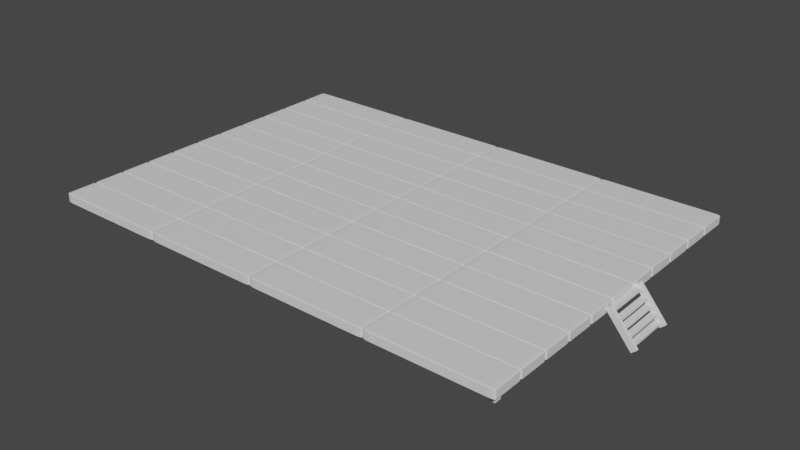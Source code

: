 # Source: WoodenPlanks.blend  (saved by Blender 3.3.6; exported with 4.5.12 LTS)
import bpy
from mathutils import Matrix  # noqa: F401  (used for matrix-valued properties, if any)

bpy.ops.wm.read_factory_settings(use_empty=True)
scene = bpy.context.scene
scene.name = 'Scene'

# ---- collections
col_collection = bpy.data.collections.new('Collection'); scene.collection.children.link(col_collection)
col_stairs = bpy.data.collections.new('stairs'); scene.collection.children.link(col_stairs)

# ---- materials (node trees are filled in below, after node groups)
mat_material = bpy.data.materials.new('Material')
mat_material.alpha_threshold = 0.0
mat_material.use_transparent_shadow = False
mat_material.roughness = 0.5
mat_material.line_color = (0.0, 0.0, 0.0, 1.0)

# ---- material node trees
mat_material.use_nodes = True; mat_material.node_tree.nodes.clear()
_N = mat_material.node_tree.nodes; _L = mat_material.node_tree.links
n0 = _N.new('ShaderNodeOutputMaterial'); n0.name = 'Material Output'; n0.location = (300, 300)
n1 = _N.new('ShaderNodeBsdfPrincipled'); n1.name = 'Principled BSDF'; n1.location = (10, 300)
n1.distribution = 'GGX'
n1.subsurface_method = 'RANDOM_WALK_SKIN'
n1.inputs[3].default_value = 1.45
n1.inputs[27].default_value = (0.0, 0.0, 0.0, 1.0)
n1.inputs[28].default_value = 1.0
_L.new(n1.outputs[0], n0.inputs[0])
n0.is_active_output = True

# ---- world
world_world = bpy.data.worlds.new('World'); scene.world = world_world
world_world.use_nodes = True; world_world.node_tree.nodes.clear()
_N = world_world.node_tree.nodes; _L = world_world.node_tree.links
n0 = _N.new('ShaderNodeOutputWorld'); n0.name = 'World Output'; n0.location = (300, 300)
n1 = _N.new('ShaderNodeBackground'); n1.name = 'Background'; n1.location = (10, 300)
n1.inputs[0].default_value = (0.05088, 0.05088, 0.05088, 1.0)
_L.new(n1.outputs[0], n0.inputs[0])
n0.is_active_output = True
world_world.color = (0.05088, 0.05088, 0.05088)
world_world.use_sun_shadow = False
world_world.sun_shadow_jitter_overblur = 0.0

# ---- meshes
me_cube = bpy.data.meshes.new('Cube')
me_cube.from_pydata([(1.0, 1.0, 1.0), (1.0, 1.0, -1.0), (1.0, -1.0, 1.0), (1.0, -1.0, -1.0), (-1.0, 1.0, 1.0), (-1.0, 1.0, -1.0), (-1.0, -1.0, 1.0), (-1.0, -1.0, -1.0)], [], [(0, 4, 6, 2), (3, 2, 6, 7), (7, 6, 4, 5), (5, 1, 3, 7), (1, 0, 2, 3), (5, 4, 0, 1)])
_uv = me_cube.uv_layers.new(name='UVMap')
_uv.uv.foreach_set('vector', [0.625, 0.5, 0.875, 0.5, 0.875, 0.75, 0.625, 0.75, 0.375, 0.75, 0.625, 0.75, 0.625, 1.0, 0.375, 1.0, 0.375, 0.0, 0.625, 0.0, 0.625, 0.25, 0.375, 0.25, 0.125, 0.5, 0.375, 0.5, 0.375, 0.75, 0.125, 0.75, 0.375, 0.5, 0.625, 0.5, 0.625, 0.75, 0.375, 0.75, 0.375, 0.25, 0.625, 0.25, 0.625, 0.5, 0.375, 0.5])
me_cube.materials.append(mat_material)
me_cube.use_mirror_vertex_groups = False
me_cube.update()
me_cube_008 = bpy.data.meshes.new('Cube.008')
me_cube_008.from_pydata([(-1.0, -1.0, -1.0), (-1.0, -1.0, 1.0), (-1.0, 1.0, -1.0), (-1.0, 1.0, 1.0), (1.0, -1.0, -1.0), (1.0, -1.0, 1.0), (1.0, 1.0, -1.0), (1.0, 1.0, 1.0)], [], [(0, 1, 3, 2), (2, 3, 7, 6), (6, 7, 5, 4), (4, 5, 1, 0), (2, 6, 4, 0), (7, 3, 1, 5)])
_uv = me_cube_008.uv_layers.new(name='UVMap')
_uv.uv.foreach_set('vector', [0.375, 0.0, 0.625, 0.0, 0.625, 0.25, 0.375, 0.25, 0.375, 0.25, 0.625, 0.25, 0.625, 0.5, 0.375, 0.5, 0.375, 0.5, 0.625, 0.5, 0.625, 0.75, 0.375, 0.75, 0.375, 0.75, 0.625, 0.75, 0.625, 1.0, 0.375, 1.0, 0.125, 0.5, 0.375, 0.5, 0.375, 0.75, 0.125, 0.75, 0.625, 0.5, 0.875, 0.5, 0.875, 0.75, 0.625, 0.75])
me_cube_008.update()
me_cube_009 = bpy.data.meshes.new('Cube.009')
me_cube_009.from_pydata([(-1.0, -1.0, -1.0), (-1.0, -1.0, 1.0), (-1.0, 1.0, -1.0), (-1.0, 1.0, 1.0), (1.0, -1.0, -1.0), (1.0, -1.0, 1.0), (1.0, 1.0, -1.0), (1.0, 1.0, 1.0)], [], [(0, 1, 3, 2), (2, 3, 7, 6), (6, 7, 5, 4), (4, 5, 1, 0), (2, 6, 4, 0), (7, 3, 1, 5)])
_uv = me_cube_009.uv_layers.new(name='UVMap')
_uv.uv.foreach_set('vector', [0.375, 0.0, 0.625, 0.0, 0.625, 0.25, 0.375, 0.25, 0.375, 0.25, 0.625, 0.25, 0.625, 0.5, 0.375, 0.5, 0.375, 0.5, 0.625, 0.5, 0.625, 0.75, 0.375, 0.75, 0.375, 0.75, 0.625, 0.75, 0.625, 1.0, 0.375, 1.0, 0.125, 0.5, 0.375, 0.5, 0.375, 0.75, 0.125, 0.75, 0.625, 0.5, 0.875, 0.5, 0.875, 0.75, 0.625, 0.75])
me_cube_009.update()
me_cube_010 = bpy.data.meshes.new('Cube.010')
me_cube_010.from_pydata([(-1.0, -1.0, -1.0), (-1.0, -1.0, 1.0), (-1.0, 1.0, -1.0), (-1.0, 1.0, 1.0), (1.0, -1.0, -1.0), (1.0, -1.0, 1.0), (1.0, 1.0, -1.0), (1.0, 1.0, 1.0)], [], [(0, 1, 3, 2), (2, 3, 7, 6), (6, 7, 5, 4), (4, 5, 1, 0), (2, 6, 4, 0), (7, 3, 1, 5)])
_uv = me_cube_010.uv_layers.new(name='UVMap')
_uv.uv.foreach_set('vector', [0.375, 0.0, 0.625, 0.0, 0.625, 0.25, 0.375, 0.25, 0.375, 0.25, 0.625, 0.25, 0.625, 0.5, 0.375, 0.5, 0.375, 0.5, 0.625, 0.5, 0.625, 0.75, 0.375, 0.75, 0.375, 0.75, 0.625, 0.75, 0.625, 1.0, 0.375, 1.0, 0.125, 0.5, 0.375, 0.5, 0.375, 0.75, 0.125, 0.75, 0.625, 0.5, 0.875, 0.5, 0.875, 0.75, 0.625, 0.75])
me_cube_010.update()
me_cube_011 = bpy.data.meshes.new('Cube.011')
me_cube_011.from_pydata([(-1.0, -1.0, -1.0), (-1.0, -1.0, 1.0), (-1.0, 1.0, -1.0), (-1.0, 1.0, 1.0), (1.0, -1.0, -1.0), (1.0, -1.0, 1.0), (1.0, 1.0, -1.0), (1.0, 1.0, 1.0)], [], [(0, 1, 3, 2), (2, 3, 7, 6), (6, 7, 5, 4), (4, 5, 1, 0), (2, 6, 4, 0), (7, 3, 1, 5)])
_uv = me_cube_011.uv_layers.new(name='UVMap')
_uv.uv.foreach_set('vector', [0.375, 0.0, 0.625, 0.0, 0.625, 0.25, 0.375, 0.25, 0.375, 0.25, 0.625, 0.25, 0.625, 0.5, 0.375, 0.5, 0.375, 0.5, 0.625, 0.5, 0.625, 0.75, 0.375, 0.75, 0.375, 0.75, 0.625, 0.75, 0.625, 1.0, 0.375, 1.0, 0.125, 0.5, 0.375, 0.5, 0.375, 0.75, 0.125, 0.75, 0.625, 0.5, 0.875, 0.5, 0.875, 0.75, 0.625, 0.75])
me_cube_011.update()
me_cube_012 = bpy.data.meshes.new('Cube.012')
me_cube_012.from_pydata([(-1.0, -1.0, -1.0), (-1.0, -1.0, 1.0), (-1.0, 1.0, -1.0), (-1.0, 1.0, 1.0), (1.0, -1.0, -1.0), (1.0, -1.0, 1.0), (1.0, 1.0, -1.0), (1.0, 1.0, 1.0)], [], [(0, 1, 3, 2), (2, 3, 7, 6), (6, 7, 5, 4), (4, 5, 1, 0), (2, 6, 4, 0), (7, 3, 1, 5)])
_uv = me_cube_012.uv_layers.new(name='UVMap')
_uv.uv.foreach_set('vector', [0.375, 0.0, 0.625, 0.0, 0.625, 0.25, 0.375, 0.25, 0.375, 0.25, 0.625, 0.25, 0.625, 0.5, 0.375, 0.5, 0.375, 0.5, 0.625, 0.5, 0.625, 0.75, 0.375, 0.75, 0.375, 0.75, 0.625, 0.75, 0.625, 1.0, 0.375, 1.0, 0.125, 0.5, 0.375, 0.5, 0.375, 0.75, 0.125, 0.75, 0.625, 0.5, 0.875, 0.5, 0.875, 0.75, 0.625, 0.75])
me_cube_012.update()
me_cube_013 = bpy.data.meshes.new('Cube.013')
me_cube_013.from_pydata([(-1.0, -1.0, -1.0), (-1.0, -1.0, 1.0), (-1.0, 1.0, -1.0), (-1.0, 1.0, 1.0), (1.0, -1.0, -1.0), (1.0, -1.0, 1.0), (1.0, 1.0, -1.0), (1.0, 1.0, 1.0)], [], [(0, 1, 3, 2), (2, 3, 7, 6), (6, 7, 5, 4), (4, 5, 1, 0), (2, 6, 4, 0), (7, 3, 1, 5)])
_uv = me_cube_013.uv_layers.new(name='UVMap')
_uv.uv.foreach_set('vector', [0.375, 0.0, 0.625, 0.0, 0.625, 0.25, 0.375, 0.25, 0.375, 0.25, 0.625, 0.25, 0.625, 0.5, 0.375, 0.5, 0.375, 0.5, 0.625, 0.5, 0.625, 0.75, 0.375, 0.75, 0.375, 0.75, 0.625, 0.75, 0.625, 1.0, 0.375, 1.0, 0.125, 0.5, 0.375, 0.5, 0.375, 0.75, 0.125, 0.75, 0.625, 0.5, 0.875, 0.5, 0.875, 0.75, 0.625, 0.75])
me_cube_013.update()
me_cube_014 = bpy.data.meshes.new('Cube.014')
me_cube_014.from_pydata([(-1.0, -1.0, -1.0), (-1.0, -1.0, 1.0), (-1.0, 1.0, -1.0), (-1.0, 1.0, 1.0), (1.0, -1.0, -1.0), (1.0, -1.0, 1.0), (1.0, 1.0, -1.0), (1.0, 1.0, 1.0)], [], [(0, 1, 3, 2), (2, 3, 7, 6), (6, 7, 5, 4), (4, 5, 1, 0), (2, 6, 4, 0), (7, 3, 1, 5)])
_uv = me_cube_014.uv_layers.new(name='UVMap')
_uv.uv.foreach_set('vector', [0.375, 0.0, 0.625, 0.0, 0.625, 0.25, 0.375, 0.25, 0.375, 0.25, 0.625, 0.25, 0.625, 0.5, 0.375, 0.5, 0.375, 0.5, 0.625, 0.5, 0.625, 0.75, 0.375, 0.75, 0.375, 0.75, 0.625, 0.75, 0.625, 1.0, 0.375, 1.0, 0.125, 0.5, 0.375, 0.5, 0.375, 0.75, 0.125, 0.75, 0.625, 0.5, 0.875, 0.5, 0.875, 0.75, 0.625, 0.75])
me_cube_014.update()
me_cube_015 = bpy.data.meshes.new('Cube.015')
me_cube_015.from_pydata([(-1.0, -1.0, -1.0), (-1.0, -1.0, 1.0), (-1.0, 1.0, -1.0), (-1.0, 1.0, 1.0), (1.0, -1.0, -1.0), (1.0, -1.0, 1.0), (1.0, 1.0, -1.0), (1.0, 1.0, 1.0)], [], [(0, 1, 3, 2), (2, 3, 7, 6), (6, 7, 5, 4), (4, 5, 1, 0), (2, 6, 4, 0), (7, 3, 1, 5)])
_uv = me_cube_015.uv_layers.new(name='UVMap')
_uv.uv.foreach_set('vector', [0.375, 0.0, 0.625, 0.0, 0.625, 0.25, 0.375, 0.25, 0.375, 0.25, 0.625, 0.25, 0.625, 0.5, 0.375, 0.5, 0.375, 0.5, 0.625, 0.5, 0.625, 0.75, 0.375, 0.75, 0.375, 0.75, 0.625, 0.75, 0.625, 1.0, 0.375, 1.0, 0.125, 0.5, 0.375, 0.5, 0.375, 0.75, 0.125, 0.75, 0.625, 0.5, 0.875, 0.5, 0.875, 0.75, 0.625, 0.75])
me_cube_015.update()
me_cube_016 = bpy.data.meshes.new('Cube.016')
me_cube_016.from_pydata([(-1.0, -1.0, -1.0), (-1.0, -1.0, 1.0), (-1.0, 1.0, -1.0), (-1.0, 1.0, 1.0), (1.0, -1.0, -1.0), (1.0, -1.0, 1.0), (1.0, 1.0, -1.0), (1.0, 1.0, 1.0)], [], [(0, 1, 3, 2), (2, 3, 7, 6), (6, 7, 5, 4), (4, 5, 1, 0), (2, 6, 4, 0), (7, 3, 1, 5)])
_uv = me_cube_016.uv_layers.new(name='UVMap')
_uv.uv.foreach_set('vector', [0.375, 0.0, 0.625, 0.0, 0.625, 0.25, 0.375, 0.25, 0.375, 0.25, 0.625, 0.25, 0.625, 0.5, 0.375, 0.5, 0.375, 0.5, 0.625, 0.5, 0.625, 0.75, 0.375, 0.75, 0.375, 0.75, 0.625, 0.75, 0.625, 1.0, 0.375, 1.0, 0.125, 0.5, 0.375, 0.5, 0.375, 0.75, 0.125, 0.75, 0.625, 0.5, 0.875, 0.5, 0.875, 0.75, 0.625, 0.75])
me_cube_016.update()
me_cube_017 = bpy.data.meshes.new('Cube.017')
me_cube_017.from_pydata([(-1.0, -1.0, -1.0), (-1.0, -1.0, 1.0), (-1.0, 1.0, -1.0), (-1.0, 1.0, 1.0), (1.0, -1.0, -1.0), (1.0, -1.0, 1.0), (1.0, 1.0, -1.0), (1.0, 1.0, 1.0)], [], [(0, 1, 3, 2), (2, 3, 7, 6), (6, 7, 5, 4), (4, 5, 1, 0), (2, 6, 4, 0), (7, 3, 1, 5)])
_uv = me_cube_017.uv_layers.new(name='UVMap')
_uv.uv.foreach_set('vector', [0.375, 0.0, 0.625, 0.0, 0.625, 0.25, 0.375, 0.25, 0.375, 0.25, 0.625, 0.25, 0.625, 0.5, 0.375, 0.5, 0.375, 0.5, 0.625, 0.5, 0.625, 0.75, 0.375, 0.75, 0.375, 0.75, 0.625, 0.75, 0.625, 1.0, 0.375, 1.0, 0.125, 0.5, 0.375, 0.5, 0.375, 0.75, 0.125, 0.75, 0.625, 0.5, 0.875, 0.5, 0.875, 0.75, 0.625, 0.75])
me_cube_017.update()
me_cube_006 = bpy.data.meshes.new('Cube.006')
me_cube_006.from_pydata([(-1.0, -1.0, -1.0), (-1.0, -1.0, 1.0), (-1.0, 1.0, -1.0), (-1.0, 1.0, 1.0), (1.0, -1.0, -1.0), (1.0, -1.0, 1.0), (1.0, 1.0, -1.0), (1.0, 1.0, 1.0), (25.88, 8.686, 1.082), (-5.53, 0.08544, 1.078), (29.76, 7.148, 1.081), (-1.647, -1.452, 1.077), (25.88, 8.689, 0.9492), (-5.53, 0.08876, 0.9456), (29.76, 7.152, 0.9486), (-1.647, -1.449, 0.945), (25.52, 8.737, -0.9053), (-5.884, 0.1364, -0.9089), (29.41, 7.199, -0.906), (-2.0, -1.401, -0.9096), (25.52, 8.74, -1.038), (-5.884, 0.1397, -1.041), (29.41, 7.203, -1.038), (-2.0, -1.398, -1.042), (11.78, 2.462, -0.9551), (11.78, 2.462, 1.045), (11.78, 4.462, -0.9551), (11.78, 4.462, 1.045), (13.78, 2.462, -0.9551), (13.78, 2.462, 1.045), (13.78, 4.462, -0.9551), (13.78, 4.462, 1.045), (24.56, 5.333, -0.9855), (24.56, 5.333, 1.015), (24.56, 7.333, -0.9855), (24.56, 7.333, 1.015), (26.56, 5.333, -0.9855), (26.56, 5.333, 1.015), (26.56, 7.333, -0.9855), (26.56, 7.333, 1.015), (5.655, 1.043, -0.9889), (5.655, 1.043, 1.011), (5.655, 3.043, -0.9889), (5.655, 3.043, 1.011), (7.655, 1.043, -0.9889), (7.655, 1.043, 1.011), (7.655, 3.043, -0.9889), (7.655, 3.043, 1.011), (17.16, 4.26, -0.9824), (17.16, 4.26, 1.018), (17.16, 6.26, -0.9824), (17.16, 6.26, 1.018), (19.16, 4.26, -0.9824), (19.16, 4.26, 1.018), (19.16, 6.26, -0.9824), (19.16, 6.26, 1.018)], [], [(0, 1, 3, 2), (2, 3, 7, 6), (6, 7, 5, 4), (4, 5, 1, 0), (2, 6, 4, 0), (7, 3, 1, 5), (8, 9, 11, 10), (10, 11, 15, 14), (14, 15, 13, 12), (12, 13, 9, 8), (10, 14, 12, 8), (15, 11, 9, 13), (16, 17, 19, 18), (18, 19, 23, 22), (22, 23, 21, 20), (20, 21, 17, 16), (18, 22, 20, 16), (23, 19, 17, 21), (24, 25, 27, 26), (26, 27, 31, 30), (30, 31, 29, 28), (28, 29, 25, 24), (26, 30, 28, 24), (31, 27, 25, 29), (32, 33, 35, 34), (34, 35, 39, 38), (38, 39, 37, 36), (36, 37, 33, 32), (34, 38, 36, 32), (39, 35, 33, 37), (40, 41, 43, 42), (42, 43, 47, 46), (46, 47, 45, 44), (44, 45, 41, 40), (42, 46, 44, 40), (47, 43, 41, 45), (48, 49, 51, 50), (50, 51, 55, 54), (54, 55, 53, 52), (52, 53, 49, 48), (50, 54, 52, 48), (55, 51, 49, 53)])
_uv = me_cube_006.uv_layers.new(name='UVMap')
_uv.uv.foreach_set('vector', [0.375, 0.0, 0.625, 0.0, 0.625, 0.25, 0.375, 0.25, 0.375, 0.25, 0.625, 0.25, 0.625, 0.5, 0.375, 0.5, 0.375, 0.5, 0.625, 0.5, 0.625, 0.75, 0.375, 0.75, 0.375, 0.75, 0.625, 0.75, 0.625, 1.0, 0.375, 1.0, 0.125, 0.5, 0.375, 0.5, 0.375, 0.75, 0.125, 0.75, 0.625, 0.5, 0.875, 0.5, 0.875, 0.75, 0.625, 0.75, 0.375, 0.0, 0.625, 0.0, 0.625, 0.25, 0.375, 0.25, 0.375, 0.25, 0.625, 0.25, 0.625, 0.5, 0.375, 0.5, 0.375, 0.5, 0.625, 0.5, 0.625, 0.75, 0.375, 0.75, 0.375, 0.75, 0.625, 0.75, 0.625, 1.0, 0.375, 1.0, 0.125, 0.5, 0.375, 0.5, 0.375, 0.75, 0.125, 0.75, 0.625, 0.5, 0.875, 0.5, 0.875, 0.75, 0.625, 0.75, 0.375, 0.0, 0.625, 0.0, 0.625, 0.25, 0.375, 0.25, 0.375, 0.25, 0.625, 0.25, 0.625, 0.5, 0.375, 0.5, 0.375, 0.5, 0.625, 0.5, 0.625, 0.75, 0.375, 0.75, 0.375, 0.75, 0.625, 0.75, 0.625, 1.0, 0.375, 1.0, 0.125, 0.5, 0.375, 0.5, 0.375, 0.75, 0.125, 0.75, 0.625, 0.5, 0.875, 0.5, 0.875, 0.75, 0.625, 0.75, 0.375, 0.0, 0.625, 0.0, 0.625, 0.25, 0.375, 0.25, 0.375, 0.25, 0.625, 0.25, 0.625, 0.5, 0.375, 0.5, 0.375, 0.5, 0.625, 0.5, 0.625, 0.75, 0.375, 0.75, 0.375, 0.75, 0.625, 0.75, 0.625, 1.0, 0.375, 1.0, 0.125, 0.5, 0.375, 0.5, 0.375, 0.75, 0.125, 0.75, 0.625, 0.5, 0.875, 0.5, 0.875, 0.75, 0.625, 0.75, 0.375, 0.0, 0.625, 0.0, 0.625, 0.25, 0.375, 0.25, 0.375, 0.25, 0.625, 0.25, 0.625, 0.5, 0.375, 0.5, 0.375, 0.5, 0.625, 0.5, 0.625, 0.75, 0.375, 0.75, 0.375, 0.75, 0.625, 0.75, 0.625, 1.0, 0.375, 1.0, 0.125, 0.5, 0.375, 0.5, 0.375, 0.75, 0.125, 0.75, 0.625, 0.5, 0.875, 0.5, 0.875, 0.75, 0.625, 0.75, 0.375, 0.0, 0.625, 0.0, 0.625, 0.25, 0.375, 0.25, 0.375, 0.25, 0.625, 0.25, 0.625, 0.5, 0.375, 0.5, 0.375, 0.5, 0.625, 0.5, 0.625, 0.75, 0.375, 0.75, 0.375, 0.75, 0.625, 0.75, 0.625, 1.0, 0.375, 1.0, 0.125, 0.5, 0.375, 0.5, 0.375, 0.75, 0.125, 0.75, 0.625, 0.5, 0.875, 0.5, 0.875, 0.75, 0.625, 0.75, 0.375, 0.0, 0.625, 0.0, 0.625, 0.25, 0.375, 0.25, 0.375, 0.25, 0.625, 0.25, 0.625, 0.5, 0.375, 0.5, 0.375, 0.5, 0.625, 0.5, 0.625, 0.75, 0.375, 0.75, 0.375, 0.75, 0.625, 0.75, 0.625, 1.0, 0.375, 1.0, 0.125, 0.5, 0.375, 0.5, 0.375, 0.75, 0.125, 0.75, 0.625, 0.5, 0.875, 0.5, 0.875, 0.75, 0.625, 0.75])
me_cube_006.update()

# ---- objects
ob_cube = bpy.data.objects.new('Cube', me_cube)
ob_cube_008 = bpy.data.objects.new('Cube.008', me_cube_008)
ob_cube_001 = bpy.data.objects.new('Cube.001', me_cube_009)
ob_cube_002 = bpy.data.objects.new('Cube.002', me_cube_010)
ob_cube_003 = bpy.data.objects.new('Cube.003', me_cube_011)
ob_cube_004 = bpy.data.objects.new('Cube.004', me_cube_012)
ob_cube_005 = bpy.data.objects.new('Cube.005', me_cube_013)
ob_cube_007 = bpy.data.objects.new('Cube.007', me_cube_014)
ob_cube_009 = bpy.data.objects.new('Cube.009', me_cube_015)
ob_cube_010 = bpy.data.objects.new('Cube.010', me_cube_016)
ob_cube_011 = bpy.data.objects.new('Cube.011', me_cube_017)
ob_cube_006 = bpy.data.objects.new('Cube.006', me_cube_006)

# ---- transforms, parenting, visibility, modifiers, constraints
ob_cube.location = (0.0, 0.0, 1.46)
ob_cube.scale = (2.011, 0.52, 0.1479)
ob_cube.lock_rotations_4d = False
ob_cube.empty_display_type = 'ARROWS'
ob_cube.lineart.crease_threshold = 0.0
_m = ob_cube.modifiers.new('Solidify', 'SOLIDIFY')
_m.thickness = 0.5
_m.offset = 1.0
_m.use_rim = False
_m.use_even_offset = True
_m.use_rim_only = True
_m = ob_cube.modifiers.new('Bevel', 'BEVEL')
_m.segments = 2
_m.offset_type = 'DEPTH'
_m = ob_cube.modifiers.new('Array', 'ARRAY')
_m.count = 4
_m = ob_cube.modifiers.new('Array.001', 'ARRAY')
_m.count = 11
_m.relative_offset_displace = (0.0, 1.0, 0.0)
ob_cube_008.location = (20.09, 0.7259, 0.67)
ob_cube_008.scale = (0.1474, 0.1765, 0.6823)
ob_cube_001.location = (19.89, 15.82, 0.67)
ob_cube_001.scale = (0.1474, 0.1765, 0.6823)
ob_cube_002.location = (13.03, 15.82, 0.67)
ob_cube_002.scale = (0.1474, 0.1765, 0.6823)
ob_cube_003.location = (5.691, 15.82, 0.67)
ob_cube_003.scale = (0.1474, 0.1765, 0.6823)
ob_cube_004.location = (-1.782, 15.66, 0.67)
ob_cube_004.scale = (0.1474, 0.1765, 0.6823)
ob_cube_005.location = (-1.782, 7.527, 0.67)
ob_cube_005.scale = (0.1474, 0.1765, 0.6823)
ob_cube_007.location = (-1.782, 0.7259, 0.67)
ob_cube_007.scale = (0.1474, 0.1765, 0.6823)
ob_cube_009.location = (4.912, 0.7259, 0.67)
ob_cube_009.scale = (0.1474, 0.1765, 0.6823)
ob_cube_010.location = (11.95, 0.7259, 0.67)
ob_cube_010.scale = (0.1474, 0.1765, 0.6823)
ob_cube_011.location = (19.89, 7.967, 0.67)
ob_cube_011.scale = (0.1474, 0.1765, 0.6823)
ob_cube_006.location = (21.28, 7.741, 1.435)
ob_cube_006.rotation_euler = (-3.145, 1.571, 1.571)
ob_cube_006.scale = (0.04896, 0.1487, 1.15)

# ---- collection membership
col_collection.objects.link(ob_cube)
col_collection.objects.link(ob_cube_008)
col_collection.objects.link(ob_cube_001)
col_collection.objects.link(ob_cube_002)
col_collection.objects.link(ob_cube_003)
col_collection.objects.link(ob_cube_004)
col_collection.objects.link(ob_cube_005)
col_collection.objects.link(ob_cube_007)
col_collection.objects.link(ob_cube_009)
col_collection.objects.link(ob_cube_010)
col_collection.objects.link(ob_cube_011)
col_stairs.objects.link(ob_cube_006)

# ---- scene / render settings (as saved in the file)
scene.frame_start = 1; scene.frame_end = 250; scene.frame_set(1)
scene.render.engine = 'BLENDER_EEVEE_NEXT'
scene.cycles.sampling_pattern = 'TABULATED_SOBOL'
scene.cycles.use_light_tree = False
scene.view_settings.view_transform = 'Filmic'
bpy.context.view_layer.update()

# ---- added for rendering (the .blend has no active camera and no usable light): camera, sun
cam_auto = bpy.data.cameras.new('AutoCamera')
cam_auto.lens = 50.0
cam_auto.sensor_width = 36.0
cam_auto.clip_end = 1000.0
ob_auto_camera = bpy.data.objects.new('AutoCamera', cam_auto)
scene.collection.objects.link(ob_auto_camera)
ob_auto_camera.location = (38.3493, -26.4768, 23.7021)
ob_auto_camera.rotation_euler = (1.09748, -7.21219e-08, 0.694738)
scene.camera = ob_auto_camera
light_auto_sun = bpy.data.lights.new('AutoSun', 'SUN')
light_auto_sun.energy = 3.0
light_auto_sun.angle = 0.0523599
ob_auto_sun = bpy.data.objects.new('AutoSun', light_auto_sun)
scene.collection.objects.link(ob_auto_sun)
ob_auto_sun.rotation_euler = (0.872665, 0.174533, 0.523599)
bpy.context.view_layer.update()
